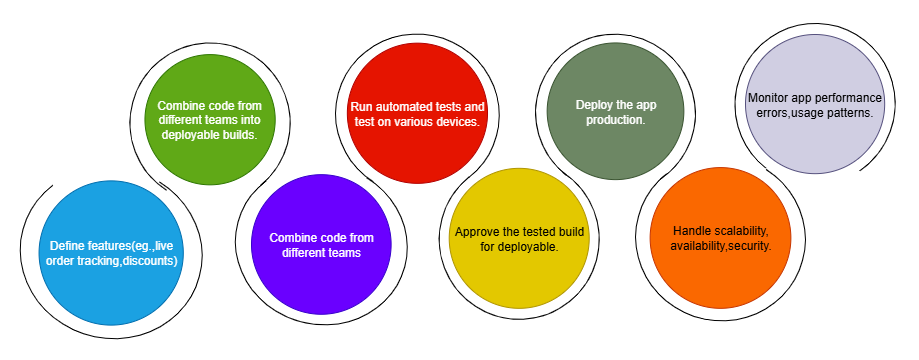

The diagram above was exported from draw.io. Its source (the exported page's mxGraphModel, read from the mxfile embedded in the PNG):
<mxGraphModel dx="1894" dy="570" grid="1" gridSize="10" guides="1" tooltips="1" connect="1" arrows="1" fold="1" page="1" pageScale="1" pageWidth="850" pageHeight="1100" math="0" shadow="0">
  <root>
    <mxCell id="0" />
    <mxCell id="1" parent="0" />
    <mxCell id="TC0B5EZ8Lty41euyzr43-1" value="" style="verticalLabelPosition=bottom;verticalAlign=top;html=1;shape=mxgraph.basic.arc;startAngle=0.3;endAngle=0.1;rotation=-75;" vertex="1" parent="1">
      <mxGeometry x="-9.6" y="247.21" width="170.54" height="182.55" as="geometry" />
    </mxCell>
    <mxCell id="TC0B5EZ8Lty41euyzr43-2" value="" style="verticalLabelPosition=bottom;verticalAlign=top;html=1;shape=mxgraph.basic.arc;startAngle=0.3;endAngle=0.1;direction=south;rotation=20;" vertex="1" parent="1">
      <mxGeometry x="699.5799999999999" y="108.85000000000001" width="160" height="161.48" as="geometry" />
    </mxCell>
    <mxCell id="TC0B5EZ8Lty41euyzr43-3" value="" style="verticalLabelPosition=bottom;verticalAlign=top;html=1;shape=mxgraph.basic.arc;startAngle=0.3;endAngle=0.1;direction=north;rotation=15;" vertex="1" parent="1">
      <mxGeometry x="600" y="241.51999999999998" width="170" height="164.62" as="geometry" />
    </mxCell>
    <mxCell id="TC0B5EZ8Lty41euyzr43-4" value="" style="verticalLabelPosition=bottom;verticalAlign=top;html=1;shape=mxgraph.basic.arc;startAngle=0.3;endAngle=0.1;direction=south;rotation=20;" vertex="1" parent="1">
      <mxGeometry x="500" y="119.75" width="160" height="157.99" as="geometry" />
    </mxCell>
    <mxCell id="TC0B5EZ8Lty41euyzr43-5" value="" style="verticalLabelPosition=bottom;verticalAlign=top;html=1;shape=mxgraph.basic.arc;startAngle=0.3;endAngle=0.1;direction=east;rotation=-75;" vertex="1" parent="1">
      <mxGeometry x="403.71" y="244.83" width="160" height="160" as="geometry" />
    </mxCell>
    <mxCell id="TC0B5EZ8Lty41euyzr43-6" value="" style="verticalLabelPosition=bottom;verticalAlign=top;html=1;shape=mxgraph.basic.arc;startAngle=0.3;endAngle=0.1;direction=south;rotation=15;" vertex="1" parent="1">
      <mxGeometry x="300" y="119.75" width="163.88" height="160.51" as="geometry" />
    </mxCell>
    <mxCell id="TC0B5EZ8Lty41euyzr43-7" value="" style="verticalLabelPosition=bottom;verticalAlign=top;html=1;shape=mxgraph.basic.arc;startAngle=0.3;endAngle=0.1;direction=north;rotation=15;" vertex="1" parent="1">
      <mxGeometry x="199.49" y="250" width="172.64" height="159.93" as="geometry" />
    </mxCell>
    <mxCell id="TC0B5EZ8Lty41euyzr43-10" value="" style="verticalLabelPosition=bottom;verticalAlign=top;html=1;shape=mxgraph.basic.arc;startAngle=0.3;endAngle=0.1;rotation=-75;direction=west;" vertex="1" parent="1">
      <mxGeometry x="94.46" y="128.43" width="160.22" height="160.25" as="geometry" />
    </mxCell>
    <mxCell id="TC0B5EZ8Lty41euyzr43-11" value="Monitor app performance&lt;div&gt;errors,usage patterns.&lt;/div&gt;" style="ellipse;whiteSpace=wrap;html=1;aspect=fixed;fillColor=#d0cee2;strokeColor=#56517e;" vertex="1" parent="1">
      <mxGeometry x="710" y="120" width="139.17" height="139.17" as="geometry" />
    </mxCell>
    <mxCell id="TC0B5EZ8Lty41euyzr43-12" value="Handle scalability,&lt;div&gt;availability,security.&lt;/div&gt;" style="ellipse;whiteSpace=wrap;html=1;aspect=fixed;fillColor=#fa6800;fontColor=#000000;strokeColor=#C73500;" vertex="1" parent="1">
      <mxGeometry x="614.63" y="253.09" width="140.74" height="140.74" as="geometry" />
    </mxCell>
    <mxCell id="TC0B5EZ8Lty41euyzr43-13" value="Deploy the app production." style="ellipse;whiteSpace=wrap;html=1;aspect=fixed;fillColor=#6d8764;fontColor=#ffffff;strokeColor=#3A5431;" vertex="1" parent="1">
      <mxGeometry x="511.66" y="128.43" width="136.69" height="136.69" as="geometry" />
    </mxCell>
    <mxCell id="TC0B5EZ8Lty41euyzr43-14" value="Approve the tested build for deployable." style="ellipse;whiteSpace=wrap;html=1;aspect=fixed;fillColor=#e3c800;fontColor=#000000;strokeColor=#B09500;" vertex="1" parent="1">
      <mxGeometry x="413.71" y="253.82999999999998" width="140" height="140" as="geometry" />
    </mxCell>
    <mxCell id="TC0B5EZ8Lty41euyzr43-15" value="Run automated tests and test on various devices." style="ellipse;whiteSpace=wrap;html=1;aspect=fixed;fillColor=#e51400;fontColor=#ffffff;strokeColor=#B20000;" vertex="1" parent="1">
      <mxGeometry x="311.85" y="128.66" width="140.17" height="140.17" as="geometry" />
    </mxCell>
    <mxCell id="TC0B5EZ8Lty41euyzr43-16" value="Combine code from different teams" style="ellipse;whiteSpace=wrap;html=1;aspect=fixed;fillColor=#6a00ff;fontColor=#ffffff;strokeColor=#3700CC;" vertex="1" parent="1">
      <mxGeometry x="216.01" y="260.17" width="139.6" height="139.6" as="geometry" />
    </mxCell>
    <mxCell id="TC0B5EZ8Lty41euyzr43-17" value="Combine code from different teams into deployable builds." style="ellipse;whiteSpace=wrap;html=1;aspect=fixed;fillColor=#60a917;fontColor=#ffffff;strokeColor=#2D7600;" vertex="1" parent="1">
      <mxGeometry x="109.46000000000001" y="140.11" width="130.22" height="130.22" as="geometry" />
    </mxCell>
    <mxCell id="TC0B5EZ8Lty41euyzr43-18" value="Define features(eg.,live order tracking,discounts)" style="ellipse;whiteSpace=wrap;html=1;aspect=fixed;fillColor=#1ba1e2;fontColor=#ffffff;strokeColor=#006EAF;" vertex="1" parent="1">
      <mxGeometry x="3.56" y="266.37" width="144.23" height="144.23" as="geometry" />
    </mxCell>
  </root>
</mxGraphModel>